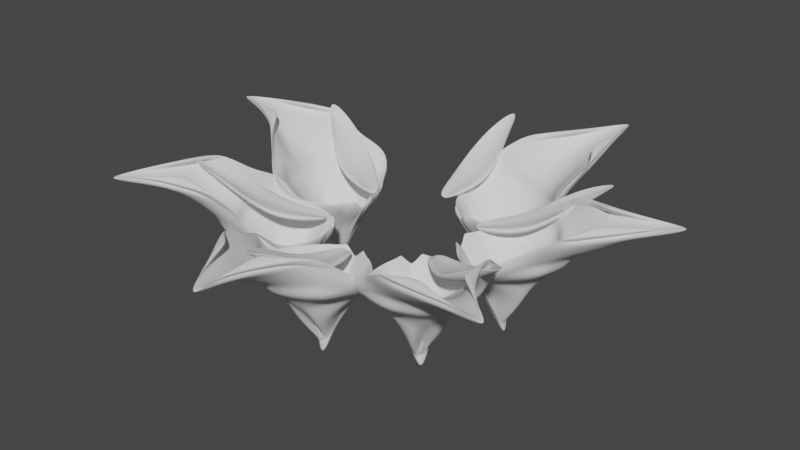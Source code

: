 # Source: lilium.blend  (saved by Blender 3.6.6; exported with 4.5.12 LTS)
import bpy
from mathutils import Matrix  # noqa: F401  (used for matrix-valued properties, if any)

bpy.ops.wm.read_factory_settings(use_empty=True)
scene = bpy.context.scene
scene.name = 'Scene'

# ---- collections
col_collection = bpy.data.collections.new('Collection'); scene.collection.children.link(col_collection)

# ---- world
world_world = bpy.data.worlds.new('World'); scene.world = world_world
world_world.use_nodes = True; world_world.node_tree.nodes.clear()
_N = world_world.node_tree.nodes; _L = world_world.node_tree.links
n0 = _N.new('ShaderNodeOutputWorld'); n0.name = 'World Output'; n0.location = (300, 300)
n1 = _N.new('ShaderNodeBackground'); n1.name = 'Background'; n1.location = (10, 300)
n1.inputs[0].default_value = (0.05088, 0.05088, 0.05088, 1.0)
_L.new(n1.outputs[0], n0.inputs[0])
n0.is_active_output = True
world_world.color = (0.05088, 0.05088, 0.05088)
world_world.use_sun_shadow = False
world_world.sun_shadow_jitter_overblur = 0.0

# ---- meshes
me_cube_001 = bpy.data.meshes.new('Cube.001')
me_cube_001.from_pydata([(-0.6708, -1.172, -0.6932), (-0.6708, -1.172, 0.6484), (-0.3588, 2.316, -9.877), (-0.3515, 2.274, -9.152), (0.6708, -1.172, -0.6932), (0.6708, -1.172, 0.6484), (0.4124, 2.37, -9.875), (0.4197, 2.328, -9.149), (-0.3181, 4.299, -9.269), (-0.3109, 4.257, -8.544), (0.0, -1.172, 0.5725), (0.0, -1.172, 1.914), (-2.287, 0.3497, -0.8944), (-2.287, 0.3497, 0.8496), (2.287, 0.3497, -0.8944), (2.287, 0.3497, 0.8496), (0.002252, 0.9263, 3.985), (0.006097, 1.038, 2.205), (-2.344, 0.5695, -0.3843), (-2.294, 0.7893, -1.65), (-1.913, 1.009, -3.047), (-1.34, 1.353, -6.759), (-1.011, 1.66, -7.556), (-0.6812, 1.967, -8.354), (2.344, 0.5695, -2.232), (2.294, 0.7893, -3.537), (1.913, 1.009, -4.711), (1.532, 1.229, -5.886), (1.264, 1.888, -8.69), (0.8384, 2.129, -9.282), (-0.6905, 2.021, -9.287), (-1.022, 1.726, -8.697), (-1.354, 1.432, -8.107), (-1.913, 1.009, -4.711), (-2.294, 0.7893, -3.537), (-2.344, 0.5695, -2.232), (0.8477, 2.075, -8.349), (1.276, 1.822, -7.549), (1.532, 1.229, -4.444), (1.913, 1.009, -3.047), (2.294, 0.7893, -1.65), (2.344, 0.5695, -0.3843), (-0.2107, 3.688, -7.663), (-0.1105, 3.119, -6.781), (0.004087, 2.466, -4.462), (0.0, 1.812, -2.488), (0.0, 1.686, -0.343), (2.955e-06, 1.199, 1.802), (-0.2201, 3.742, -8.596), (-0.122, 3.185, -7.922), (-0.02386, 2.627, -7.249), (0.0, 1.812, -3.531), (0.0, 1.325, -1.608), (0.0, 1.263, 0.4554), (-1.864, -0.6053, -0.9403), (1.864, -0.6053, 0.8956), (-0.01637, 0.1501, 16.91), (-0.01637, 0.1501, 15.07), (-1.864, -0.6053, 0.8956), (1.864, -0.6053, -0.9403), (-1.553, -0.8542, -0.8759), (1.553, -0.8542, 0.8311), (-0.01637, -0.1504, 12.35), (-0.01637, -0.1457, 10.64), (-1.553, -0.8542, 0.8311), (1.553, -0.8542, -0.8759), (-0.3287, 3.782, -9.428), (-0.3389, 3.286, -9.58), (-0.3491, 2.79, -9.732), (-0.175, -1.172, 1.584), (-0.3426, -1.172, 1.268), (-0.5103, -1.172, 0.9511), (-0.3418, 2.748, -9.006), (-0.3316, 3.244, -8.854), (-0.3215, 3.74, -8.702), (-0.5103, -1.172, -0.3905), (-0.3426, -1.172, -0.07405), (-0.175, -1.172, 0.2424), (-0.495, 0.9815, 1.525), (-1.168, 0.7426, 0.7066), (-1.74, 0.365, -0.1116), (-1.74, 0.3497, 1.59), (-0.9699, 0.5927, 2.365), (-0.4939, 0.9375, 3.142), (-0.5686, 2.378, -8.189), (-0.451, 2.809, -8.016), (-0.3334, 3.239, -7.843), (-0.7955, 2.009, -7.371), (-0.5704, 2.374, -7.177), (-0.3453, 2.738, -6.984), (-1.019, 1.619, -6.209), (-0.6827, 1.898, -5.635), (-0.3466, 2.176, -5.061), (-1.455, 1.201, -2.913), (-0.9771, 1.402, -2.774), (-0.4989, 1.603, -2.634), (-1.745, 0.9174, -1.338), (-1.172, 1.413, -1.011), (-0.5983, 1.547, -0.6841), (-1.784, 0.6335, 0.1386), (-1.197, 1.062, 0.6852), (-0.6114, 1.129, 1.232), (-0.3428, 3.293, -8.776), (-0.4604, 2.863, -8.949), (-0.578, 2.433, -9.122), (-0.3568, 2.804, -8.124), (-0.5818, 2.44, -8.318), (-0.8069, 2.075, -8.512), (-0.3708, 2.316, -5.854), (-0.7033, 2.017, -7.687), (-1.036, 1.718, -7.902), (-0.4989, 1.603, -2.755), (-0.9771, 1.402, -5.394), (-1.455, 1.201, -4.945), (-0.5983, 1.185, -2.646), (-1.172, 1.051, -3.853), (-1.745, 0.9174, -3.592), (-0.6114, 1.176, -0.2454), (-1.197, 1.093, -0.9172), (-1.784, 0.6488, -1.589), (-0.3069, 0.002897, 12.73), (-0.4737, -0.1432, 8.105), (-1.418, -0.3795, 3.482), (-1.177, -0.3744, 5.318), (-0.4737, -0.1432, 9.941), (-0.3069, 0.002897, 12.08), (-0.2046, -0.239, 9.474), (-0.5337, -0.4287, 5.974), (-1.181, -0.6872, 2.473), (-0.9806, -0.63, 4.18), (-0.5336, -0.4287, 7.681), (-0.2584, -0.2592, 11.18), (-0.1282, 3.775, -8.695), (0.05441, 3.293, -8.846), (0.237, 2.81, -8.998), (0.1677, -1.172, 0.2561), (0.3354, -1.172, -0.06035), (0.5031, -1.172, -0.3768), (0.2298, 2.852, -9.723), (0.04713, 3.335, -9.572), (-0.1355, 3.817, -9.421), (0.5031, -1.172, 0.9648), (0.3354, -1.172, 1.281), (0.1677, -1.172, 1.598), (0.4755, 0.9405, 3.173), (0.9504, 0.5927, 2.398), (1.716, 0.3497, 1.624), (1.716, 0.3657, -0.07622), (1.144, 0.7433, 0.742), (0.4762, 0.9844, 1.558), (0.5738, 2.532, -9.111), (0.3092, 2.935, -8.939), (0.04455, 3.339, -8.767), (0.9178, 2.212, -8.498), (0.5712, 2.536, -8.306), (0.2246, 2.86, -8.114), (1.143, 1.579, -6.227), (0.7538, 1.928, -6.567), (0.365, 2.278, -6.908), (1.435, 1.21, -4.956), (0.9564, 1.411, -5.201), (0.4782, 1.611, -3.813), (1.72, 0.9231, -3.594), (1.147, 1.057, -3.652), (0.5735, 1.191, -2.077), (1.758, 0.6524, -1.56), (1.172, 1.097, -0.8881), (0.5861, 1.18, -0.2164), (0.05391, 3.285, -7.834), (0.3185, 2.881, -8.006), (0.5831, 2.478, -8.177), (0.2361, 2.794, -6.973), (0.5826, 2.47, -7.165), (0.9292, 2.146, -7.357), (0.386, 2.157, -4.457), (0.7678, 1.847, -4.453), (1.15, 1.538, -4.448), (0.4782, 1.611, -2.628), (0.9564, 1.411, -2.768), (1.435, 1.21, -2.907), (0.5735, 1.552, -0.6699), (1.147, 1.419, -0.9968), (1.72, 0.9231, -1.324), (0.5861, 1.132, 1.255), (1.172, 1.065, 0.7088), (1.758, 0.6364, 0.1623), (0.2621, 0.009001, 12.28), (0.4529, -0.1382, 10.14), (0.9638, -0.3307, 5.518), (1.398, -0.3693, 3.682), (0.6454, -0.1693, 8.305), (0.2621, 0.009001, 12.93), (0.2156, -0.2547, 11.33), (0.5391, -0.4235, 7.832), (0.9677, -0.6237, 4.332), (1.165, -0.6797, 2.625), (0.5391, -0.4235, 6.125), (0.1855, -0.2353, 9.626), (-1.325, -0.9365, -0.8287), (-1.104, -1.016, -0.783), (-0.8836, -1.096, -0.7373), (1.325, -0.9365, 0.7839), (1.104, -1.016, 0.7382), (0.8836, -1.096, 0.6925), (-0.01637, -0.3075, 11.49), (0.008486, -0.5436, 8.262), (0.0005327, -0.8292, 5.032), (-0.005425, -0.2788, 9.879), (0.008486, -0.5383, 6.74), (0.0, -0.9271, 3.602), (-0.8836, -1.096, 0.6925), (-1.104, -1.016, 0.7382), (-1.325, -0.9365, 0.7839), (0.8836, -1.096, -0.7373), (1.104, -1.016, -0.783), (1.325, -0.9365, -0.8287), (-1.008, -0.8127, 1.732), (-0.84, -0.934, 1.016), (-0.6723, -1.055, 0.3006), (-0.5614, -0.6268, 4.409), (-0.564, -0.8482, 2.897), (-0.4514, -1.013, 1.385), (-0.2277, -0.4569, 7.086), (-0.2386, -0.6925, 4.778), (-0.2305, -0.971, 2.47), (-0.2277, -0.4622, 8.699), (-0.1883, -0.6048, 6.299), (-0.1909, -0.8657, 3.9), (-0.454, -0.5453, 6.022), (-0.4679, -0.7637, 4.418), (-0.4514, -1.013, 2.815), (-0.8364, -0.7342, 3.345), (-0.84, -0.934, 2.538), (-0.6723, -1.055, 1.73), (0.8256, -0.7296, 3.461), (0.8281, -0.9303, 2.619), (0.6627, -1.053, 1.777), (0.4612, -0.5415, 6.138), (0.459, -0.7606, 4.5), (0.4418, -1.011, 2.862), (0.2348, -0.4584, 8.814), (0.1972, -0.6023, 6.381), (0.184, -0.8642, 3.947), (0.2348, -0.4531, 7.202), (0.2298, -0.6894, 4.86), (0.2209, -0.9692, 2.517), (0.5506, -0.6221, 4.525), (0.459, -0.7606, 2.979), (0.4418, -1.011, 1.432), (0.9934, -0.8071, 1.848), (0.8281, -0.9303, 1.098), (0.6627, -1.053, 0.3475), (-1.948, -0.4143, 0.8864), (-2.033, -0.2233, 0.8772), (-2.118, -0.03231, 0.868), (-2.203, 0.1587, 0.8588), (1.948, -0.4143, -0.9312), (2.033, -0.2233, -0.922), (2.118, -0.03231, -0.9128), (2.203, 0.1587, -0.9036), (-2.203, 0.1587, -0.9036), (-2.118, -0.03231, -0.9128), (-2.033, -0.2233, -0.922), (-1.948, -0.4143, -0.9312), (2.203, 0.1587, 0.8588), (2.118, -0.03231, 0.868), (2.033, -0.2233, 0.8772), (1.948, -0.4143, 0.8864), (0.008486, 0.3737, 7.035), (-0.005425, -0.1107, 12.23), (-0.01637, 0.1527, 12.84), (-0.01637, 0.1514, 13.82), (0.0002037, 0.6208, 5.701), (0.0002037, 0.5024, 6.781), (-0.00864, 0.4967, 7.861), (-0.00864, 0.3648, 8.057), (-0.3842, 0.9095, 5.424), (-0.3691, 0.452, 9.361), (-0.2663, 0.02345, 11.65), (-0.3201, 0.03363, 12.28), (-0.9339, 0.5108, 3.88), (-0.898, 0.4289, 5.395), (-0.7014, -0.0415, 6.911), (-0.495, -0.09473, 8.426), (-1.628, 0.2049, 2.336), (-1.515, 0.06004, 3.082), (-1.402, -0.08477, 3.827), (-1.29, -0.2296, 4.573), (-1.676, 0.2161, 0.6072), (-1.611, 0.06722, 1.326), (-1.547, -0.08168, 2.045), (-1.482, -0.2306, 2.764), (-1.093, 0.6307, 2.186), (-1.017, 0.5188, 3.666), (-0.9414, 0.407, 5.146), (-0.7045, -0.08424, 6.625), (-0.1724, 0.6299, 5.115), (-0.1341, 0.476, 5.912), (-0.1288, 0.4612, 6.71), (-0.09369, 0.3093, 7.507), (0.1601, 0.6306, 5.14), (0.129, 0.4771, 5.948), (0.1238, 0.4628, 6.757), (0.08051, 0.3107, 7.566), (1.07, 0.633, 2.255), (0.996, 0.5227, 3.767), (0.9221, 0.4123, 5.28), (0.7062, -0.07854, 6.793), (1.652, 0.2187, 0.6755), (1.588, 0.07172, 1.427), (1.525, -0.07527, 2.179), (1.461, -0.2223, 2.931), (1.605, 0.2066, 2.403), (1.494, 0.06344, 3.182), (1.383, -0.07968, 3.961), (1.272, -0.2228, 4.739), (0.9152, 0.5125, 3.947), (0.7323, 0.3903, 5.495), (0.7033, -0.03731, 7.044), (0.6744, -0.1033, 8.593), (0.3849, 0.9109, 5.491), (0.3704, 0.4548, 10.79), (0.2446, 0.02646, 13.11), (0.2748, 0.03851, 12.45)], [], [(30, 23, 3, 2), (138, 134, 7, 6), (213, 203, 5, 4), (75, 71, 1, 0), (251, 213, 4, 137), (233, 210, 1, 71), (242, 206, 11, 143), (224, 209, 10, 77), (135, 143, 11, 10), (66, 74, 9, 8), (117, 53, 17, 78), (183, 47, 16, 144), (99, 18, 13, 81), (165, 24, 14, 147), (24, 41, 15, 14), (260, 255, 13, 12), (6, 7, 36, 29), (29, 36, 37, 28), (28, 37, 38, 27), (27, 38, 39, 26), (26, 39, 40, 25), (25, 40, 41, 24), (138, 6, 29, 150), (150, 29, 28, 153), (153, 28, 27, 156), (156, 27, 26, 159), (159, 26, 25, 162), (162, 25, 24, 165), (72, 3, 23, 84), (84, 23, 22, 87), (87, 22, 21, 90), (90, 21, 20, 93), (93, 20, 19, 96), (96, 19, 18, 99), (132, 9, 42, 168), (168, 42, 43, 171), (171, 43, 44, 174), (174, 44, 45, 177), (177, 45, 46, 180), (180, 46, 47, 183), (66, 8, 48, 102), (102, 48, 49, 105), (105, 49, 50, 108), (108, 50, 51, 111), (111, 51, 52, 114), (114, 52, 53, 117), (12, 13, 18, 35), (35, 18, 19, 34), (34, 19, 20, 33), (33, 20, 21, 32), (32, 21, 22, 31), (31, 22, 23, 30), (60, 64, 58, 54), (299, 275, 57, 120), (323, 271, 56, 186), (287, 252, 58, 123), (311, 256, 59, 189), (256, 267, 55, 59), (198, 212, 64, 60), (120, 57, 63, 126), (186, 56, 62, 192), (123, 58, 64, 129), (189, 59, 65, 195), (59, 55, 61, 65), (56, 125, 131, 62), (125, 124, 130, 131), (124, 123, 129, 130), (54, 122, 128, 60), (122, 121, 127, 128), (121, 120, 126, 127), (271, 279, 125, 56), (279, 283, 124, 125), (283, 287, 123, 124), (263, 291, 122, 54), (291, 295, 121, 122), (295, 299, 120, 121), (34, 116, 119, 35), (116, 115, 118, 119), (115, 114, 117, 118), (33, 113, 116, 34), (113, 112, 115, 116), (112, 111, 114, 115), (32, 110, 113, 33), (110, 109, 112, 113), (109, 108, 111, 112), (31, 107, 110, 32), (107, 106, 109, 110), (106, 105, 108, 109), (30, 104, 107, 31), (104, 103, 106, 107), (103, 102, 105, 106), (2, 68, 104, 30), (68, 67, 103, 104), (67, 66, 102, 103), (46, 98, 101, 47), (98, 97, 100, 101), (97, 96, 99, 100), (45, 95, 98, 46), (95, 94, 97, 98), (94, 93, 96, 97), (44, 92, 95, 45), (92, 91, 94, 95), (91, 90, 93, 94), (43, 89, 92, 44), (89, 88, 91, 92), (88, 87, 90, 91), (42, 86, 89, 43), (86, 85, 88, 89), (85, 84, 87, 88), (9, 74, 86, 42), (74, 73, 85, 86), (73, 72, 84, 85), (47, 101, 83, 16), (101, 100, 82, 83), (100, 99, 81, 82), (35, 119, 80, 12), (119, 118, 79, 80), (118, 117, 78, 79), (2, 3, 72, 68), (68, 72, 73, 67), (67, 73, 74, 66), (200, 218, 75, 0), (218, 221, 76, 75), (221, 224, 77, 76), (206, 227, 69, 11), (227, 230, 70, 69), (230, 233, 71, 70), (10, 11, 69, 77), (77, 69, 70, 76), (76, 70, 71, 75), (57, 191, 197, 63), (191, 190, 196, 197), (190, 189, 195, 196), (55, 188, 194, 61), (188, 187, 193, 194), (187, 186, 192, 193), (275, 303, 191, 57), (303, 307, 190, 191), (307, 311, 189, 190), (267, 315, 188, 55), (315, 319, 187, 188), (319, 323, 186, 187), (40, 182, 185, 41), (182, 181, 184, 185), (181, 180, 183, 184), (39, 179, 182, 40), (179, 178, 181, 182), (178, 177, 180, 181), (38, 176, 179, 39), (176, 175, 178, 179), (175, 174, 177, 178), (37, 173, 176, 38), (173, 172, 175, 176), (172, 171, 174, 175), (36, 170, 173, 37), (170, 169, 172, 173), (169, 168, 171, 172), (7, 134, 170, 36), (134, 133, 169, 170), (133, 132, 168, 169), (52, 164, 167, 53), (164, 163, 166, 167), (163, 162, 165, 166), (51, 161, 164, 52), (161, 160, 163, 164), (160, 159, 162, 163), (50, 158, 161, 51), (158, 157, 160, 161), (157, 156, 159, 160), (49, 155, 158, 50), (155, 154, 157, 158), (154, 153, 156, 157), (48, 152, 155, 49), (152, 151, 154, 155), (151, 150, 153, 154), (8, 140, 152, 48), (140, 139, 151, 152), (139, 138, 150, 151), (53, 167, 149, 17), (167, 166, 148, 149), (166, 165, 147, 148), (41, 185, 146, 15), (185, 184, 145, 146), (184, 183, 144, 145), (4, 5, 141, 137), (137, 141, 142, 136), (136, 142, 143, 135), (203, 236, 141, 5), (236, 239, 142, 141), (239, 242, 143, 142), (209, 245, 135, 10), (245, 248, 136, 135), (248, 251, 137, 136), (8, 9, 132, 140), (140, 132, 133, 139), (139, 133, 134, 138), (196, 195, 249, 246), (246, 249, 250, 247), (247, 250, 251, 248), (197, 196, 246, 243), (243, 246, 247, 244), (244, 247, 248, 245), (63, 197, 243, 207), (207, 243, 244, 208), (208, 244, 245, 209), (193, 192, 240, 237), (237, 240, 241, 238), (238, 241, 242, 239), (194, 193, 237, 234), (234, 237, 238, 235), (235, 238, 239, 236), (61, 194, 234, 201), (201, 234, 235, 202), (202, 235, 236, 203), (130, 129, 231, 228), (228, 231, 232, 229), (229, 232, 233, 230), (131, 130, 228, 225), (225, 228, 229, 226), (226, 229, 230, 227), (62, 131, 225, 204), (204, 225, 226, 205), (205, 226, 227, 206), (127, 126, 222, 219), (219, 222, 223, 220), (220, 223, 224, 221), (128, 127, 219, 216), (216, 219, 220, 217), (217, 220, 221, 218), (60, 128, 216, 198), (198, 216, 217, 199), (199, 217, 218, 200), (0, 1, 210, 200), (200, 210, 211, 199), (199, 211, 212, 198), (126, 63, 207, 222), (222, 207, 208, 223), (223, 208, 209, 224), (192, 62, 204, 240), (240, 204, 205, 241), (241, 205, 206, 242), (129, 64, 212, 231), (231, 212, 211, 232), (232, 211, 210, 233), (195, 65, 215, 249), (249, 215, 214, 250), (250, 214, 213, 251), (65, 61, 201, 215), (215, 201, 202, 214), (214, 202, 203, 213), (145, 144, 320, 316), (316, 320, 321, 317), (317, 321, 322, 318), (318, 322, 323, 319), (146, 145, 316, 312), (312, 316, 317, 313), (313, 317, 318, 314), (314, 318, 319, 315), (15, 146, 312, 264), (264, 312, 313, 265), (265, 313, 314, 266), (266, 314, 315, 267), (148, 147, 308, 304), (304, 308, 309, 305), (305, 309, 310, 306), (306, 310, 311, 307), (149, 148, 304, 300), (300, 304, 305, 301), (301, 305, 306, 302), (302, 306, 307, 303), (17, 149, 300, 272), (272, 300, 301, 273), (273, 301, 302, 274), (274, 302, 303, 275), (79, 78, 296, 292), (292, 296, 297, 293), (293, 297, 298, 294), (294, 298, 299, 295), (80, 79, 292, 288), (288, 292, 293, 289), (289, 293, 294, 290), (290, 294, 295, 291), (12, 80, 288, 260), (260, 288, 289, 261), (261, 289, 290, 262), (262, 290, 291, 263), (82, 81, 284, 280), (280, 284, 285, 281), (281, 285, 286, 282), (282, 286, 287, 283), (83, 82, 280, 276), (276, 280, 281, 277), (277, 281, 282, 278), (278, 282, 283, 279), (16, 83, 276, 268), (268, 276, 277, 269), (269, 277, 278, 270), (270, 278, 279, 271), (14, 15, 264, 259), (259, 264, 265, 258), (258, 265, 266, 257), (257, 266, 267, 256), (147, 14, 259, 308), (308, 259, 258, 309), (309, 258, 257, 310), (310, 257, 256, 311), (81, 13, 255, 284), (284, 255, 254, 285), (285, 254, 253, 286), (286, 253, 252, 287), (144, 16, 268, 320), (320, 268, 269, 321), (321, 269, 270, 322), (322, 270, 271, 323), (78, 17, 272, 296), (296, 272, 273, 297), (297, 273, 274, 298), (298, 274, 275, 299), (54, 58, 252, 263), (263, 252, 253, 262), (262, 253, 254, 261), (261, 254, 255, 260)])
_uv = me_cube_001.uv_layers.new(name='UVMap')
_uv.uv.foreach_set('vector', [0.375, 0.2388, 0.625, 0.2388, 0.625, 0.25, 0.375, 0.25, 0.375, 0.4688, 0.625, 0.4688, 0.625, 0.5, 0.375, 0.5, 0.3764, 0.735, 0.625, 0.7347, 0.625, 0.75, 0.375, 0.75, 0.375, 0.9701, 0.625, 0.9701, 0.625, 1.0, 0.375, 1.0, 0.3448, 0.7349, 0.3764, 0.735, 0.375, 0.75, 0.3438, 0.75, 0.8451, 0.7347, 0.875, 0.7347, 0.875, 0.75, 0.8451, 0.75, 0.7188, 0.7347, 0.75, 0.7347, 0.75, 0.75, 0.7188, 0.75, 0.2168, 0.7348, 0.25, 0.7347, 0.25, 0.75, 0.2174, 0.75, 0.375, 0.8437, 0.625, 0.8438, 0.625, 0.875, 0.375, 0.875, 0.375, 0.3424, 0.625, 0.3424, 0.625, 0.375, 0.375, 0.375, 0.2174, 0.5671, 0.25, 0.5671, 0.25, 0.5783, 0.2174, 0.5783, 0.7187, 0.5671, 0.75, 0.5671, 0.75, 0.5783, 0.7188, 0.5783, 0.8451, 0.5671, 0.875, 0.5671, 0.875, 0.5783, 0.8451, 0.5783, 0.3438, 0.5671, 0.375, 0.5671, 0.375, 0.5783, 0.3438, 0.5783, 0.375, 0.5671, 0.625, 0.5671, 0.625, 0.5783, 0.375, 0.5783, 0.375, 0.1545, 0.625, 0.1545, 0.625, 0.1717, 0.375, 0.1717, 0.375, 0.5, 0.625, 0.5, 0.625, 0.5112, 0.375, 0.5112, 0.375, 0.5112, 0.625, 0.5112, 0.625, 0.5224, 0.375, 0.5224, 0.375, 0.5224, 0.625, 0.5224, 0.625, 0.5336, 0.375, 0.5336, 0.375, 0.5336, 0.625, 0.5336, 0.625, 0.5448, 0.375, 0.5448, 0.375, 0.5448, 0.625, 0.5448, 0.625, 0.5559, 0.375, 0.5559, 0.375, 0.5559, 0.625, 0.5559, 0.625, 0.5671, 0.375, 0.5671, 0.3438, 0.5, 0.375, 0.5, 0.375, 0.5112, 0.3437, 0.5112, 0.3437, 0.5112, 0.375, 0.5112, 0.375, 0.5224, 0.3437, 0.5224, 0.3437, 0.5224, 0.375, 0.5224, 0.375, 0.5336, 0.3438, 0.5336, 0.3438, 0.5336, 0.375, 0.5336, 0.375, 0.5448, 0.3438, 0.5448, 0.3438, 0.5448, 0.375, 0.5448, 0.375, 0.5559, 0.3438, 0.5559, 0.3438, 0.5559, 0.375, 0.5559, 0.375, 0.5671, 0.3438, 0.5671, 0.8451, 0.5, 0.875, 0.5, 0.875, 0.5112, 0.8451, 0.5112, 0.8451, 0.5112, 0.875, 0.5112, 0.875, 0.5224, 0.8451, 0.5224, 0.8451, 0.5224, 0.875, 0.5224, 0.875, 0.5336, 0.8451, 0.5336, 0.8451, 0.5336, 0.875, 0.5336, 0.875, 0.5448, 0.8451, 0.5448, 0.8451, 0.5448, 0.875, 0.5448, 0.875, 0.5559, 0.8451, 0.5559, 0.8451, 0.5559, 0.875, 0.5559, 0.875, 0.5671, 0.8451, 0.5671, 0.7188, 0.5, 0.75, 0.5, 0.75, 0.5112, 0.7187, 0.5112, 0.7187, 0.5112, 0.75, 0.5112, 0.75, 0.5224, 0.7187, 0.5224, 0.7187, 0.5224, 0.75, 0.5224, 0.75, 0.5336, 0.7188, 0.5336, 0.7188, 0.5336, 0.75, 0.5336, 0.75, 0.5448, 0.7187, 0.5448, 0.7187, 0.5448, 0.75, 0.5448, 0.75, 0.5559, 0.7188, 0.5559, 0.7188, 0.5559, 0.75, 0.5559, 0.75, 0.5671, 0.7187, 0.5671, 0.2174, 0.5, 0.25, 0.5, 0.25, 0.5112, 0.2174, 0.5112, 0.2174, 0.5112, 0.25, 0.5112, 0.25, 0.5224, 0.2174, 0.5224, 0.2174, 0.5224, 0.25, 0.5224, 0.25, 0.5336, 0.2174, 0.5336, 0.2174, 0.5336, 0.25, 0.5336, 0.25, 0.5448, 0.2174, 0.5448, 0.2174, 0.5448, 0.25, 0.5448, 0.25, 0.5559, 0.2174, 0.5559, 0.2174, 0.5559, 0.25, 0.5559, 0.25, 0.5671, 0.2174, 0.5671, 0.375, 0.1717, 0.625, 0.1717, 0.625, 0.1829, 0.375, 0.1829, 0.375, 0.1829, 0.625, 0.1829, 0.625, 0.1941, 0.375, 0.1941, 0.375, 0.1941, 0.625, 0.1941, 0.625, 0.2052, 0.375, 0.2052, 0.375, 0.2052, 0.625, 0.2052, 0.625, 0.2164, 0.375, 0.2164, 0.375, 0.2164, 0.625, 0.2164, 0.625, 0.2276, 0.375, 0.2276, 0.375, 0.2276, 0.625, 0.2276, 0.625, 0.2388, 0.375, 0.2388, 0.375, 0.06347, 0.625, 0.06347, 0.625, 0.08584, 0.375, 0.08584, 0.2174, 0.647, 0.25, 0.647, 0.25, 0.6642, 0.2174, 0.6642, 0.7187, 0.647, 0.75, 0.647, 0.75, 0.6642, 0.7187, 0.6642, 0.8451, 0.647, 0.875, 0.647, 0.875, 0.6642, 0.8451, 0.6642, 0.3438, 0.647, 0.375, 0.647, 0.375, 0.6642, 0.3438, 0.6642, 0.375, 0.647, 0.625, 0.647, 0.625, 0.6642, 0.375, 0.6642, 0.375, 0.04705, 0.625, 0.04705, 0.625, 0.06347, 0.375, 0.06347, 0.2174, 0.6642, 0.25, 0.6642, 0.25, 0.6865, 0.2151, 0.6871, 0.7187, 0.6642, 0.75, 0.6642, 0.75, 0.6865, 0.7188, 0.6865, 0.8451, 0.6642, 0.875, 0.6642, 0.875, 0.6865, 0.8451, 0.6865, 0.3438, 0.6642, 0.375, 0.6642, 0.3808, 0.688, 0.3481, 0.6876, 0.375, 0.6642, 0.625, 0.6642, 0.625, 0.6865, 0.3808, 0.688, 0.75, 0.6642, 0.7826, 0.6642, 0.7826, 0.6865, 0.75, 0.6865, 0.7826, 0.6642, 0.8139, 0.6642, 0.8139, 0.6865, 0.7826, 0.6865, 0.8139, 0.6642, 0.8451, 0.6642, 0.8451, 0.6865, 0.8139, 0.6865, 0.125, 0.6642, 0.1549, 0.6642, 0.1481, 0.6883, 0.116, 0.6888, 0.1549, 0.6642, 0.1861, 0.6642, 0.1816, 0.6877, 0.1481, 0.6883, 0.1861, 0.6642, 0.2174, 0.6642, 0.2151, 0.6871, 0.1816, 0.6877, 0.75, 0.647, 0.7826, 0.647, 0.7826, 0.6642, 0.75, 0.6642, 0.7826, 0.647, 0.8139, 0.647, 0.8139, 0.6642, 0.7826, 0.6642, 0.8139, 0.647, 0.8451, 0.647, 0.8451, 0.6642, 0.8139, 0.6642, 0.125, 0.647, 0.1549, 0.647, 0.1549, 0.6642, 0.125, 0.6642, 0.1549, 0.647, 0.1861, 0.647, 0.1861, 0.6642, 0.1549, 0.6642, 0.1861, 0.647, 0.2174, 0.647, 0.2174, 0.6642, 0.1861, 0.6642, 0.125, 0.5559, 0.1549, 0.5559, 0.1549, 0.5671, 0.125, 0.5671, 0.1549, 0.5559, 0.1861, 0.5559, 0.1861, 0.5671, 0.1549, 0.5671, 0.1861, 0.5559, 0.2174, 0.5559, 0.2174, 0.5671, 0.1861, 0.5671, 0.125, 0.5448, 0.1549, 0.5448, 0.1549, 0.5559, 0.125, 0.5559, 0.1549, 0.5448, 0.1861, 0.5448, 0.1861, 0.5559, 0.1549, 0.5559, 0.1861, 0.5448, 0.2174, 0.5448, 0.2174, 0.5559, 0.1861, 0.5559, 0.125, 0.5336, 0.1549, 0.5336, 0.1549, 0.5448, 0.125, 0.5448, 0.1549, 0.5336, 0.1861, 0.5336, 0.1861, 0.5448, 0.1549, 0.5448, 0.1861, 0.5336, 0.2174, 0.5336, 0.2174, 0.5448, 0.1861, 0.5448, 0.125, 0.5224, 0.1549, 0.5224, 0.1549, 0.5336, 0.125, 0.5336, 0.1549, 0.5224, 0.1861, 0.5224, 0.1861, 0.5336, 0.1549, 0.5336, 0.1861, 0.5224, 0.2174, 0.5224, 0.2174, 0.5336, 0.1861, 0.5336, 0.125, 0.5112, 0.1549, 0.5112, 0.1549, 0.5224, 0.125, 0.5224, 0.1549, 0.5112, 0.1861, 0.5112, 0.1861, 0.5224, 0.1549, 0.5224, 0.1861, 0.5112, 0.2174, 0.5112, 0.2174, 0.5224, 0.1861, 0.5224, 0.125, 0.5, 0.1549, 0.5, 0.1549, 0.5112, 0.125, 0.5112, 0.1549, 0.5, 0.1861, 0.5, 0.1861, 0.5112, 0.1549, 0.5112, 0.1861, 0.5, 0.2174, 0.5, 0.2174, 0.5112, 0.1861, 0.5112, 0.75, 0.5559, 0.7826, 0.5559, 0.7826, 0.5671, 0.75, 0.5671, 0.7826, 0.5559, 0.8139, 0.5559, 0.8139, 0.5671, 0.7826, 0.5671, 0.8139, 0.5559, 0.8451, 0.5559, 0.8451, 0.5671, 0.8139, 0.5671, 0.75, 0.5448, 0.7826, 0.5448, 0.7826, 0.5559, 0.75, 0.5559, 0.7826, 0.5448, 0.8139, 0.5448, 0.8139, 0.5559, 0.7826, 0.5559, 0.8139, 0.5448, 0.8451, 0.5448, 0.8451, 0.5559, 0.8139, 0.5559, 0.75, 0.5336, 0.7826, 0.5336, 0.7826, 0.5448, 0.75, 0.5448, 0.7826, 0.5336, 0.8139, 0.5336, 0.8139, 0.5448, 0.7826, 0.5448, 0.8139, 0.5336, 0.8451, 0.5336, 0.8451, 0.5448, 0.8139, 0.5448, 0.75, 0.5224, 0.7826, 0.5224, 0.7826, 0.5336, 0.75, 0.5336, 0.7826, 0.5224, 0.8139, 0.5224, 0.8139, 0.5336, 0.7826, 0.5336, 0.8139, 0.5224, 0.8451, 0.5224, 0.8451, 0.5336, 0.8139, 0.5336, 0.75, 0.5112, 0.7826, 0.5112, 0.7826, 0.5224, 0.75, 0.5224, 0.7826, 0.5112, 0.8139, 0.5112, 0.8139, 0.5224, 0.7826, 0.5224, 0.8139, 0.5112, 0.8451, 0.5112, 0.8451, 0.5224, 0.8139, 0.5224, 0.75, 0.5, 0.7826, 0.5, 0.7826, 0.5112, 0.75, 0.5112, 0.7826, 0.5, 0.8139, 0.5, 0.8139, 0.5112, 0.7826, 0.5112, 0.8139, 0.5, 0.8451, 0.5, 0.8451, 0.5112, 0.8139, 0.5112, 0.75, 0.5671, 0.7826, 0.5671, 0.7826, 0.5783, 0.75, 0.5783, 0.7826, 0.5671, 0.8139, 0.5671, 0.8139, 0.5783, 0.7826, 0.5783, 0.8139, 0.5671, 0.8451, 0.5671, 0.8451, 0.5783, 0.8139, 0.5783, 0.125, 0.5671, 0.1549, 0.5671, 0.1549, 0.5783, 0.125, 0.5783, 0.1549, 0.5671, 0.1861, 0.5671, 0.1861, 0.5783, 0.1549, 0.5783, 0.1861, 0.5671, 0.2174, 0.5671, 0.2174, 0.5783, 0.1861, 0.5783, 0.375, 0.25, 0.625, 0.25, 0.625, 0.2799, 0.375, 0.2799, 0.375, 0.2799, 0.625, 0.2799, 0.625, 0.3111, 0.375, 0.3111, 0.375, 0.3111, 0.625, 0.3111, 0.625, 0.3424, 0.375, 0.3424, 0.1228, 0.7352, 0.1533, 0.7351, 0.1549, 0.75, 0.125, 0.75, 0.1533, 0.7351, 0.185, 0.735, 0.1861, 0.75, 0.1549, 0.75, 0.185, 0.735, 0.2168, 0.7348, 0.2174, 0.75, 0.1861, 0.75, 0.75, 0.7347, 0.7826, 0.7347, 0.7826, 0.75, 0.75, 0.75, 0.7826, 0.7347, 0.8139, 0.7347, 0.8139, 0.75, 0.7826, 0.75, 0.8139, 0.7347, 0.8451, 0.7347, 0.8451, 0.75, 0.8139, 0.75, 0.375, 0.875, 0.625, 0.875, 0.625, 0.9076, 0.375, 0.9076, 0.375, 0.9076, 0.625, 0.9076, 0.625, 0.9389, 0.375, 0.9389, 0.375, 0.9389, 0.625, 0.9389, 0.625, 0.9701, 0.375, 0.9701, 0.25, 0.6642, 0.2812, 0.6642, 0.2827, 0.6869, 0.25, 0.6865, 0.2812, 0.6642, 0.3125, 0.6642, 0.3154, 0.6873, 0.2827, 0.6869, 0.3125, 0.6642, 0.3438, 0.6642, 0.3481, 0.6876, 0.3154, 0.6873, 0.625, 0.6642, 0.6562, 0.6642, 0.6562, 0.6865, 0.625, 0.6865, 0.6562, 0.6642, 0.6875, 0.6642, 0.6875, 0.6865, 0.6562, 0.6865, 0.6875, 0.6642, 0.7187, 0.6642, 0.7188, 0.6865, 0.6875, 0.6865, 0.25, 0.647, 0.2812, 0.647, 0.2812, 0.6642, 0.25, 0.6642, 0.2812, 0.647, 0.3125, 0.647, 0.3125, 0.6642, 0.2812, 0.6642, 0.3125, 0.647, 0.3438, 0.647, 0.3438, 0.6642, 0.3125, 0.6642, 0.625, 0.647, 0.6562, 0.647, 0.6562, 0.6642, 0.625, 0.6642, 0.6562, 0.647, 0.6875, 0.647, 0.6875, 0.6642, 0.6562, 0.6642, 0.6875, 0.647, 0.7187, 0.647, 0.7187, 0.6642, 0.6875, 0.6642, 0.625, 0.5559, 0.6562, 0.5559, 0.6563, 0.5671, 0.625, 0.5671, 0.6562, 0.5559, 0.6875, 0.5559, 0.6875, 0.5671, 0.6563, 0.5671, 0.6875, 0.5559, 0.7188, 0.5559, 0.7187, 0.5671, 0.6875, 0.5671, 0.625, 0.5448, 0.6562, 0.5448, 0.6562, 0.5559, 0.625, 0.5559, 0.6562, 0.5448, 0.6875, 0.5448, 0.6875, 0.5559, 0.6562, 0.5559, 0.6875, 0.5448, 0.7187, 0.5448, 0.7188, 0.5559, 0.6875, 0.5559, 0.625, 0.5336, 0.6562, 0.5336, 0.6562, 0.5448, 0.625, 0.5448, 0.6562, 0.5336, 0.6875, 0.5336, 0.6875, 0.5448, 0.6562, 0.5448, 0.6875, 0.5336, 0.7188, 0.5336, 0.7187, 0.5448, 0.6875, 0.5448, 0.625, 0.5224, 0.6562, 0.5224, 0.6562, 0.5336, 0.625, 0.5336, 0.6562, 0.5224, 0.6875, 0.5224, 0.6875, 0.5336, 0.6562, 0.5336, 0.6875, 0.5224, 0.7187, 0.5224, 0.7188, 0.5336, 0.6875, 0.5336, 0.625, 0.5112, 0.6562, 0.5112, 0.6562, 0.5224, 0.625, 0.5224, 0.6562, 0.5112, 0.6875, 0.5112, 0.6875, 0.5224, 0.6562, 0.5224, 0.6875, 0.5112, 0.7187, 0.5112, 0.7187, 0.5224, 0.6875, 0.5224, 0.625, 0.5, 0.6562, 0.5, 0.6562, 0.5112, 0.625, 0.5112, 0.6562, 0.5, 0.6875, 0.5, 0.6875, 0.5112, 0.6562, 0.5112, 0.6875, 0.5, 0.7188, 0.5, 0.7187, 0.5112, 0.6875, 0.5112, 0.25, 0.5559, 0.2812, 0.5559, 0.2812, 0.5671, 0.25, 0.5671, 0.2812, 0.5559, 0.3125, 0.5559, 0.3125, 0.5671, 0.2812, 0.5671, 0.3125, 0.5559, 0.3438, 0.5559, 0.3438, 0.5671, 0.3125, 0.5671, 0.25, 0.5448, 0.2813, 0.5448, 0.2812, 0.5559, 0.25, 0.5559, 0.2813, 0.5448, 0.3125, 0.5448, 0.3125, 0.5559, 0.2812, 0.5559, 0.3125, 0.5448, 0.3438, 0.5448, 0.3438, 0.5559, 0.3125, 0.5559, 0.25, 0.5336, 0.2812, 0.5336, 0.2813, 0.5448, 0.25, 0.5448, 0.2812, 0.5336, 0.3125, 0.5336, 0.3125, 0.5448, 0.2813, 0.5448, 0.3125, 0.5336, 0.3438, 0.5336, 0.3438, 0.5448, 0.3125, 0.5448, 0.25, 0.5224, 0.2812, 0.5224, 0.2812, 0.5336, 0.25, 0.5336, 0.2812, 0.5224, 0.3125, 0.5224, 0.3125, 0.5336, 0.2812, 0.5336, 0.3125, 0.5224, 0.3437, 0.5224, 0.3438, 0.5336, 0.3125, 0.5336, 0.25, 0.5112, 0.2812, 0.5112, 0.2812, 0.5224, 0.25, 0.5224, 0.2812, 0.5112, 0.3125, 0.5112, 0.3125, 0.5224, 0.2812, 0.5224, 0.3125, 0.5112, 0.3437, 0.5112, 0.3437, 0.5224, 0.3125, 0.5224, 0.25, 0.5, 0.2812, 0.5, 0.2812, 0.5112, 0.25, 0.5112, 0.2812, 0.5, 0.3125, 0.5, 0.3125, 0.5112, 0.2812, 0.5112, 0.3125, 0.5, 0.3438, 0.5, 0.3437, 0.5112, 0.3125, 0.5112, 0.25, 0.5671, 0.2812, 0.5671, 0.2813, 0.5783, 0.25, 0.5783, 0.2812, 0.5671, 0.3125, 0.5671, 0.3125, 0.5783, 0.2813, 0.5783, 0.3125, 0.5671, 0.3438, 0.5671, 0.3438, 0.5783, 0.3125, 0.5783, 0.625, 0.5671, 0.6563, 0.5671, 0.6562, 0.5783, 0.625, 0.5783, 0.6563, 0.5671, 0.6875, 0.5671, 0.6875, 0.5783, 0.6562, 0.5783, 0.6875, 0.5671, 0.7187, 0.5671, 0.7188, 0.5783, 0.6875, 0.5783, 0.375, 0.75, 0.625, 0.75, 0.625, 0.7812, 0.375, 0.7813, 0.375, 0.7813, 0.625, 0.7812, 0.625, 0.8125, 0.375, 0.8125, 0.375, 0.8125, 0.625, 0.8125, 0.625, 0.8438, 0.375, 0.8437, 0.625, 0.7347, 0.6563, 0.7347, 0.6562, 0.75, 0.625, 0.75, 0.6563, 0.7347, 0.6875, 0.7347, 0.6875, 0.75, 0.6562, 0.75, 0.6875, 0.7347, 0.7188, 0.7347, 0.7188, 0.75, 0.6875, 0.75, 0.25, 0.7347, 0.2816, 0.7348, 0.2812, 0.75, 0.25, 0.75, 0.2816, 0.7348, 0.3132, 0.7349, 0.3125, 0.75, 0.2812, 0.75, 0.3132, 0.7349, 0.3448, 0.7349, 0.3438, 0.75, 0.3125, 0.75, 0.375, 0.375, 0.625, 0.375, 0.625, 0.4062, 0.375, 0.4062, 0.375, 0.4062, 0.625, 0.4062, 0.625, 0.4375, 0.375, 0.4375, 0.375, 0.4375, 0.625, 0.4375, 0.625, 0.4688, 0.375, 0.4688, 0.3154, 0.6873, 0.3481, 0.6876, 0.347, 0.7038, 0.3146, 0.7035, 0.3146, 0.7035, 0.347, 0.7038, 0.3459, 0.7194, 0.3139, 0.7192, 0.3139, 0.7192, 0.3459, 0.7194, 0.3448, 0.7349, 0.3132, 0.7349, 0.2827, 0.6869, 0.3154, 0.6873, 0.3146, 0.7035, 0.2823, 0.7032, 0.2823, 0.7032, 0.3146, 0.7035, 0.3139, 0.7192, 0.282, 0.719, 0.282, 0.719, 0.3139, 0.7192, 0.3132, 0.7349, 0.2816, 0.7348, 0.25, 0.6865, 0.2827, 0.6869, 0.2823, 0.7032, 0.25, 0.7029, 0.25, 0.7029, 0.2823, 0.7032, 0.282, 0.719, 0.25, 0.7188, 0.25, 0.7188, 0.282, 0.719, 0.2816, 0.7348, 0.25, 0.7347, 0.6875, 0.6865, 0.7188, 0.6865, 0.7188, 0.7029, 0.6875, 0.7029, 0.6875, 0.7029, 0.7188, 0.7029, 0.7188, 0.7188, 0.6875, 0.7188, 0.6875, 0.7188, 0.7188, 0.7188, 0.7188, 0.7347, 0.6875, 0.7347, 0.6562, 0.6865, 0.6875, 0.6865, 0.6875, 0.7029, 0.6562, 0.7029, 0.6562, 0.7029, 0.6875, 0.7029, 0.6875, 0.7188, 0.6562, 0.7188, 0.6562, 0.7188, 0.6875, 0.7188, 0.6875, 0.7347, 0.6563, 0.7347, 0.625, 0.6865, 0.6562, 0.6865, 0.6562, 0.7029, 0.625, 0.7029, 0.625, 0.7029, 0.6562, 0.7029, 0.6562, 0.7188, 0.625, 0.7188, 0.625, 0.7188, 0.6562, 0.7188, 0.6563, 0.7347, 0.625, 0.7347, 0.8139, 0.6865, 0.8451, 0.6865, 0.8451, 0.7029, 0.8139, 0.7029, 0.8139, 0.7029, 0.8451, 0.7029, 0.8451, 0.7188, 0.8139, 0.7188, 0.8139, 0.7188, 0.8451, 0.7188, 0.8451, 0.7347, 0.8139, 0.7347, 0.7826, 0.6865, 0.8139, 0.6865, 0.8139, 0.7029, 0.7826, 0.7029, 0.7826, 0.7029, 0.8139, 0.7029, 0.8139, 0.7188, 0.7826, 0.7188, 0.7826, 0.7188, 0.8139, 0.7188, 0.8139, 0.7347, 0.7826, 0.7347, 0.75, 0.6865, 0.7826, 0.6865, 0.7826, 0.7029, 0.75, 0.703, 0.75, 0.703, 0.7826, 0.7029, 0.7826, 0.7188, 0.75, 0.7188, 0.75, 0.7188, 0.7826, 0.7188, 0.7826, 0.7347, 0.75, 0.7347, 0.1816, 0.6877, 0.2151, 0.6871, 0.2157, 0.7034, 0.1828, 0.7038, 0.1828, 0.7038, 0.2157, 0.7034, 0.2162, 0.7191, 0.1839, 0.7194, 0.1839, 0.7194, 0.2162, 0.7191, 0.2168, 0.7348, 0.185, 0.735, 0.1481, 0.6883, 0.1816, 0.6877, 0.1828, 0.7038, 0.1498, 0.7042, 0.1498, 0.7042, 0.1828, 0.7038, 0.1839, 0.7194, 0.1515, 0.7197, 0.1515, 0.7197, 0.1839, 0.7194, 0.185, 0.735, 0.1533, 0.7351, 0.116, 0.6888, 0.1481, 0.6883, 0.1498, 0.7042, 0.1184, 0.7046, 0.1184, 0.7046, 0.1498, 0.7042, 0.1515, 0.7197, 0.1206, 0.7199, 0.1206, 0.7199, 0.1515, 0.7197, 0.1533, 0.7351, 0.1228, 0.7352, 0.375, 0.0, 0.625, 0.0, 0.625, 0.01532, 0.375, 0.01532, 0.375, 0.01532, 0.625, 0.01532, 0.625, 0.03118, 0.375, 0.03118, 0.375, 0.03118, 0.625, 0.03118, 0.625, 0.04705, 0.375, 0.04705, 0.2151, 0.6871, 0.25, 0.6865, 0.25, 0.7029, 0.2157, 0.7034, 0.2157, 0.7034, 0.25, 0.7029, 0.25, 0.7188, 0.2162, 0.7191, 0.2162, 0.7191, 0.25, 0.7188, 0.25, 0.7347, 0.2168, 0.7348, 0.7188, 0.6865, 0.75, 0.6865, 0.75, 0.703, 0.7188, 0.7029, 0.7188, 0.7029, 0.75, 0.703, 0.75, 0.7188, 0.7188, 0.7188, 0.7188, 0.7188, 0.75, 0.7188, 0.75, 0.7347, 0.7188, 0.7347, 0.8451, 0.6865, 0.875, 0.6865, 0.875, 0.7029, 0.8451, 0.7029, 0.8451, 0.7029, 0.875, 0.7029, 0.875, 0.7188, 0.8451, 0.7188, 0.8451, 0.7188, 0.875, 0.7188, 0.875, 0.7347, 0.8451, 0.7347, 0.3481, 0.6876, 0.3808, 0.688, 0.3793, 0.704, 0.347, 0.7038, 0.347, 0.7038, 0.3793, 0.704, 0.3778, 0.7195, 0.3459, 0.7194, 0.3459, 0.7194, 0.3778, 0.7195, 0.3764, 0.735, 0.3448, 0.7349, 0.3808, 0.688, 0.625, 0.6865, 0.625, 0.7029, 0.3793, 0.704, 0.3793, 0.704, 0.625, 0.7029, 0.625, 0.7188, 0.3778, 0.7195, 0.3778, 0.7195, 0.625, 0.7188, 0.625, 0.7347, 0.3764, 0.735, 0.6875, 0.5783, 0.7188, 0.5783, 0.7188, 0.5955, 0.6875, 0.5955, 0.6875, 0.5955, 0.7188, 0.5955, 0.7188, 0.6127, 0.6875, 0.6127, 0.6875, 0.6127, 0.7188, 0.6127, 0.7187, 0.6298, 0.6875, 0.6298, 0.6875, 0.6298, 0.7187, 0.6298, 0.7187, 0.647, 0.6875, 0.647, 0.6562, 0.5783, 0.6875, 0.5783, 0.6875, 0.5955, 0.6562, 0.5955, 0.6562, 0.5955, 0.6875, 0.5955, 0.6875, 0.6127, 0.6562, 0.6127, 0.6562, 0.6127, 0.6875, 0.6127, 0.6875, 0.6298, 0.6562, 0.6298, 0.6562, 0.6298, 0.6875, 0.6298, 0.6875, 0.647, 0.6562, 0.647, 0.625, 0.5783, 0.6562, 0.5783, 0.6562, 0.5955, 0.625, 0.5955, 0.625, 0.5955, 0.6562, 0.5955, 0.6562, 0.6127, 0.625, 0.6127, 0.625, 0.6127, 0.6562, 0.6127, 0.6562, 0.6298, 0.625, 0.6298, 0.625, 0.6298, 0.6562, 0.6298, 0.6562, 0.647, 0.625, 0.647, 0.3125, 0.5783, 0.3438, 0.5783, 0.3438, 0.5955, 0.3125, 0.5955, 0.3125, 0.5955, 0.3438, 0.5955, 0.3438, 0.6127, 0.3125, 0.6127, 0.3125, 0.6127, 0.3438, 0.6127, 0.3438, 0.6298, 0.3125, 0.6298, 0.3125, 0.6298, 0.3438, 0.6298, 0.3438, 0.647, 0.3125, 0.647, 0.2813, 0.5783, 0.3125, 0.5783, 0.3125, 0.5955, 0.2813, 0.5955, 0.2813, 0.5955, 0.3125, 0.5955, 0.3125, 0.6127, 0.2812, 0.6127, 0.2812, 0.6127, 0.3125, 0.6127, 0.3125, 0.6298, 0.2812, 0.6298, 0.2812, 0.6298, 0.3125, 0.6298, 0.3125, 0.647, 0.2812, 0.647, 0.25, 0.5783, 0.2813, 0.5783, 0.2813, 0.5955, 0.25, 0.5955, 0.25, 0.5955, 0.2813, 0.5955, 0.2812, 0.6127, 0.25, 0.6127, 0.25, 0.6127, 0.2812, 0.6127, 0.2812, 0.6298, 0.25, 0.6298, 0.25, 0.6298, 0.2812, 0.6298, 0.2812, 0.647, 0.25, 0.647, 0.1861, 0.5783, 0.2174, 0.5783, 0.2174, 0.5955, 0.1861, 0.5955, 0.1861, 0.5955, 0.2174, 0.5955, 0.2174, 0.6127, 0.1861, 0.6127, 0.1861, 0.6127, 0.2174, 0.6127, 0.2174, 0.6298, 0.1861, 0.6298, 0.1861, 0.6298, 0.2174, 0.6298, 0.2174, 0.647, 0.1861, 0.647, 0.1549, 0.5783, 0.1861, 0.5783, 0.1861, 0.5955, 0.1549, 0.5955, 0.1549, 0.5955, 0.1861, 0.5955, 0.1861, 0.6127, 0.1549, 0.6127, 0.1549, 0.6127, 0.1861, 0.6127, 0.1861, 0.6298, 0.1549, 0.6298, 0.1549, 0.6298, 0.1861, 0.6298, 0.1861, 0.647, 0.1549, 0.647, 0.125, 0.5783, 0.1549, 0.5783, 0.1549, 0.5955, 0.125, 0.5955, 0.125, 0.5955, 0.1549, 0.5955, 0.1549, 0.6127, 0.125, 0.6127, 0.125, 0.6127, 0.1549, 0.6127, 0.1549, 0.6298, 0.125, 0.6298, 0.125, 0.6298, 0.1549, 0.6298, 0.1549, 0.647, 0.125, 0.647, 0.8139, 0.5783, 0.8451, 0.5783, 0.8451, 0.5955, 0.8139, 0.5955, 0.8139, 0.5955, 0.8451, 0.5955, 0.8451, 0.6127, 0.8139, 0.6127, 0.8139, 0.6127, 0.8451, 0.6127, 0.8451, 0.6298, 0.8139, 0.6298, 0.8139, 0.6298, 0.8451, 0.6298, 0.8451, 0.647, 0.8139, 0.647, 0.7826, 0.5783, 0.8139, 0.5783, 0.8139, 0.5955, 0.7826, 0.5955, 0.7826, 0.5955, 0.8139, 0.5955, 0.8139, 0.6127, 0.7826, 0.6127, 0.7826, 0.6127, 0.8139, 0.6127, 0.8139, 0.6298, 0.7826, 0.6298, 0.7826, 0.6298, 0.8139, 0.6298, 0.8139, 0.647, 0.7826, 0.647, 0.75, 0.5783, 0.7826, 0.5783, 0.7826, 0.5955, 0.75, 0.5955, 0.75, 0.5955, 0.7826, 0.5955, 0.7826, 0.6127, 0.75, 0.6127, 0.75, 0.6127, 0.7826, 0.6127, 0.7826, 0.6298, 0.75, 0.6298, 0.75, 0.6298, 0.7826, 0.6298, 0.7826, 0.647, 0.75, 0.647, 0.375, 0.5783, 0.625, 0.5783, 0.625, 0.5955, 0.375, 0.5955, 0.375, 0.5955, 0.625, 0.5955, 0.625, 0.6127, 0.375, 0.6127, 0.375, 0.6127, 0.625, 0.6127, 0.625, 0.6298, 0.375, 0.6298, 0.375, 0.6298, 0.625, 0.6298, 0.625, 0.647, 0.375, 0.647, 0.3438, 0.5783, 0.375, 0.5783, 0.375, 0.5955, 0.3438, 0.5955, 0.3438, 0.5955, 0.375, 0.5955, 0.375, 0.6127, 0.3438, 0.6127, 0.3438, 0.6127, 0.375, 0.6127, 0.375, 0.6298, 0.3438, 0.6298, 0.3438, 0.6298, 0.375, 0.6298, 0.375, 0.647, 0.3438, 0.647, 0.8451, 0.5783, 0.875, 0.5783, 0.875, 0.5955, 0.8451, 0.5955, 0.8451, 0.5955, 0.875, 0.5955, 0.875, 0.6127, 0.8451, 0.6127, 0.8451, 0.6127, 0.875, 0.6127, 0.875, 0.6298, 0.8451, 0.6298, 0.8451, 0.6298, 0.875, 0.6298, 0.875, 0.647, 0.8451, 0.647, 0.7188, 0.5783, 0.75, 0.5783, 0.75, 0.5955, 0.7188, 0.5955, 0.7188, 0.5955, 0.75, 0.5955, 0.75, 0.6127, 0.7188, 0.6127, 0.7188, 0.6127, 0.75, 0.6127, 0.75, 0.6298, 0.7187, 0.6298, 0.7187, 0.6298, 0.75, 0.6298, 0.75, 0.647, 0.7187, 0.647, 0.2174, 0.5783, 0.25, 0.5783, 0.25, 0.5955, 0.2174, 0.5955, 0.2174, 0.5955, 0.25, 0.5955, 0.25, 0.6127, 0.2174, 0.6127, 0.2174, 0.6127, 0.25, 0.6127, 0.25, 0.6298, 0.2174, 0.6298, 0.2174, 0.6298, 0.25, 0.6298, 0.25, 0.647, 0.2174, 0.647, 0.375, 0.08584, 0.625, 0.08584, 0.625, 0.103, 0.375, 0.103, 0.375, 0.103, 0.625, 0.103, 0.625, 0.1202, 0.375, 0.1202, 0.375, 0.1202, 0.625, 0.1202, 0.625, 0.1373, 0.375, 0.1373, 0.375, 0.1373, 0.625, 0.1373, 0.625, 0.1545, 0.375, 0.1545])
me_cube_001.update()
me_cube_005 = bpy.data.meshes.new('Cube.005')
me_cube_005.from_pydata([(-0.4823, -1.0, -1.392), (-0.4823, -1.0, -0.4277), (-0.279, 1.48, -7.66), (-0.279, 1.48, -7.102), (0.4823, -1.0, -1.392), (0.4823, -1.0, -0.4277), (0.279, 1.48, -7.66), (0.279, 1.48, -7.102), (0.0, 2.827, -10.52), (0.0, 2.827, -9.959), (0.0, -1.0, -0.4823), (0.0, -1.0, 0.4823), (-0.8378, 0.3734, -1.748), (-0.8378, 0.3734, -0.07227), (0.8378, 0.3734, -1.748), (0.8378, 0.3734, -0.07227), (0.0, 0.3734, 0.8378), (0.0, 0.3734, -0.8378)], [], [(12, 13, 3, 2), (8, 9, 7, 6), (14, 15, 5, 4), (10, 11, 1, 0), (17, 14, 4, 10), (16, 13, 1, 11), (15, 16, 11, 5), (12, 17, 10, 0), (4, 5, 11, 10), (2, 3, 9, 8), (2, 8, 17, 12), (7, 9, 16, 15), (9, 3, 13, 16), (8, 6, 14, 17), (6, 7, 15, 14), (0, 1, 13, 12)])
_uv = me_cube_005.uv_layers.new(name='UVMap')
_uv.uv.foreach_set('vector', [0.375, 0.1717, 0.625, 0.1717, 0.625, 0.25, 0.375, 0.25, 0.375, 0.375, 0.625, 0.375, 0.625, 0.5, 0.375, 0.5, 0.375, 0.5783, 0.625, 0.5783, 0.625, 0.75, 0.375, 0.75, 0.375, 0.875, 0.625, 0.875, 0.625, 1.0, 0.375, 1.0, 0.25, 0.5783, 0.375, 0.5783, 0.375, 0.75, 0.25, 0.75, 0.75, 0.5783, 0.875, 0.5783, 0.875, 0.75, 0.75, 0.75, 0.625, 0.5783, 0.75, 0.5783, 0.75, 0.75, 0.625, 0.75, 0.125, 0.5783, 0.25, 0.5783, 0.25, 0.75, 0.125, 0.75, 0.375, 0.75, 0.625, 0.75, 0.625, 0.875, 0.375, 0.875, 0.375, 0.25, 0.625, 0.25, 0.625, 0.375, 0.375, 0.375, 0.125, 0.5, 0.25, 0.5, 0.25, 0.5783, 0.125, 0.5783, 0.625, 0.5, 0.75, 0.5, 0.75, 0.5783, 0.625, 0.5783, 0.75, 0.5, 0.875, 0.5, 0.875, 0.5783, 0.75, 0.5783, 0.25, 0.5, 0.375, 0.5, 0.375, 0.5783, 0.25, 0.5783, 0.375, 0.5, 0.625, 0.5, 0.625, 0.5783, 0.375, 0.5783, 0.375, 0.0, 0.625, 0.0, 0.625, 0.1717, 0.375, 0.1717])
me_cube_005.update()

# ---- curves / text
cu_beziercircle = bpy.data.curves.new('BezierCircle', 'CURVE')
cu_beziercircle.dimensions = '3D'
_sp = cu_beziercircle.splines.new('BEZIER'); _sp.bezier_points.add(3)
_sp.bezier_points.foreach_set('co', [-1.0, 0.0, 0.0, 0.0, 1.0, 0.0, 1.0, 0.0, 0.0, 0.0, -1.0, 0.0])
_sp.bezier_points.foreach_set('handle_left', [-1.0, -0.5521, 0.0, -0.5521, 1.0, 0.0, 1.0, 0.5521, 0.0, 0.5521, -1.0, 0.0])
_sp.bezier_points.foreach_set('handle_right', [-1.0, 0.5521, 0.0, 0.5521, 1.0, 0.0, 1.0, -0.5521, 0.0, -0.5521, -1.0, 0.0])
for _p, _l, _r in zip(_sp.bezier_points, ['AUTO', 'AUTO', 'AUTO', 'AUTO'], ['AUTO', 'AUTO', 'AUTO', 'AUTO']): _p.handle_left_type = _l; _p.handle_right_type = _r
_sp.order_u = 0
_sp.order_v = 0
_sp.use_cyclic_u = True
cu_beziercircle.use_path = True
cu_beziercircle.fill_mode = 'FULL'

# ---- objects
ob_cube = bpy.data.objects.new('Cube', me_cube_001)
ob_beziercircle = bpy.data.objects.new('BezierCircle', cu_beziercircle)
ob_cube_001 = bpy.data.objects.new('Cube.001', me_cube_005)

# ---- transforms, parenting, visibility, modifiers, constraints
ob_cube.location = (0.0, 0.0, 0.0)
ob_cube.scale = (1.275, 2.014, -0.3097)
_m = ob_cube.modifiers.new('Subdivision', 'SUBSURF')
_m.levels = 4
_m.render_levels = 4
_m = ob_cube.modifiers.new('Array', 'ARRAY')
_m.count = 6
_m.relative_offset_displace = (3.5, 0.0, 0.0)
_m = ob_cube.modifiers.new('Curve', 'CURVE')
_m.object = ob_beziercircle
ob_beziercircle.location = (0.0, 0.0, 0.0)
ob_beziercircle.scale = (5.715, 5.715, 5.715)
ob_cube_001.location = (0.0, 0.0, 0.0)
ob_cube_001.scale = (1.275, 2.014, -0.3097)
_m = ob_cube_001.modifiers.new('Subdivision', 'SUBSURF')
_m.levels = 4
_m.render_levels = 4
_m = ob_cube_001.modifiers.new('Array', 'ARRAY')
_m.count = 6
_m.relative_offset_displace = (3.5, 0.0, 0.0)
_m = ob_cube_001.modifiers.new('Curve', 'CURVE')
_m.object = ob_beziercircle

# ---- collection membership
col_collection.objects.link(ob_cube)
col_collection.objects.link(ob_beziercircle)
col_collection.objects.link(ob_cube_001)

# ---- scene / render settings (as saved in the file)
scene.frame_start = 1; scene.frame_end = 250; scene.frame_set(115)
scene.render.engine = 'BLENDER_EEVEE_NEXT'
scene.cycles.sampling_pattern = 'TABULATED_SOBOL'
scene.view_settings.view_transform = 'Filmic'
bpy.context.view_layer.update()

# ---- added for rendering (the .blend has no active camera and no usable light): camera, sun
cam_auto = bpy.data.cameras.new('AutoCamera')
cam_auto.lens = 50.0
cam_auto.sensor_width = 36.0
cam_auto.clip_end = 1000.0
ob_auto_camera = bpy.data.objects.new('AutoCamera', cam_auto)
scene.collection.objects.link(ob_auto_camera)
ob_auto_camera.location = (31.7234, -38.0681, 25.3788)
ob_auto_camera.rotation_euler = (1.09748, -7.21219e-08, 0.694738)
scene.camera = ob_auto_camera
light_auto_sun = bpy.data.lights.new('AutoSun', 'SUN')
light_auto_sun.energy = 3.0
light_auto_sun.angle = 0.0523599
ob_auto_sun = bpy.data.objects.new('AutoSun', light_auto_sun)
scene.collection.objects.link(ob_auto_sun)
ob_auto_sun.rotation_euler = (0.872665, 0.174533, 0.523599)
bpy.context.view_layer.update()
